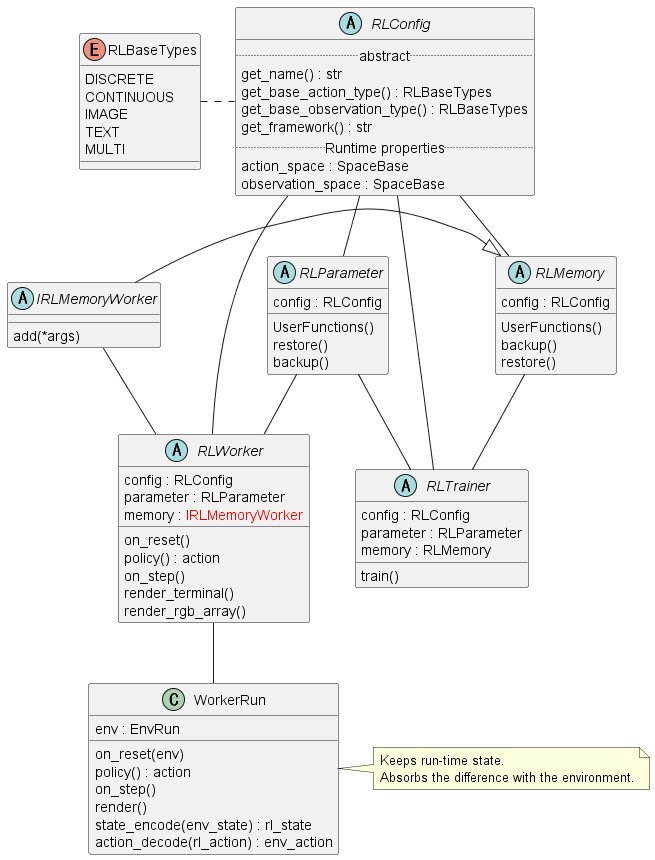

The diagram above was rendered by PlantUML. Its source (embedded in the PNG):
@startuml class_rl

enum RLBaseTypes {
    DISCRETE
    CONTINUOUS
    IMAGE
    TEXT
    MULTI
}


abstract RLConfig {
    .. abstract ..
    get_name() : str
    get_base_action_type() : RLBaseTypes
    get_base_observation_type() : RLBaseTypes
    get_framework() : str
    .. Runtime properties ..
    action_space : SpaceBase
    observation_space : SpaceBase
}


abstract IRLMemoryWorker {
    add(*args)
}
abstract RLMemory {
    config : RLConfig
    UserFunctions()
    backup()
    restore()
}
IRLMemoryWorker -|> RLMemory


abstract RLParameter {
    config : RLConfig
    UserFunctions()
    restore()
    backup()
}


abstract RLTrainer {
    config : RLConfig
    parameter : RLParameter
    memory : RLMemory
    train()
}


abstract RLWorker {
    config : RLConfig
    parameter : RLParameter
    memory : <color red>IRLMemoryWorker</color>
    on_reset()
    policy() : action
    on_step()
    render_terminal()
    render_rgb_array()
}
RLWorker -- WorkerRun


class WorkerRun {
    env : EnvRun
    on_reset(env)
    policy() : action
    on_step()
    render()
    state_encode(env_state) : rl_state
    action_decode(rl_action) : env_action
}
note "Keeps run-time state.\nAbsorbs the difference with the environment." as WorkerRunMemo
WorkerRun . WorkerRunMemo

RLBaseTypes . RLConfig

RLConfig --- RLWorker
RLConfig --- RLTrainer
RLConfig -- RLParameter
RLConfig -- RLMemory

RLParameter -- RLWorker
RLParameter -- RLTrainer
IRLMemoryWorker -- RLWorker
RLMemory -- RLTrainer

@enduml